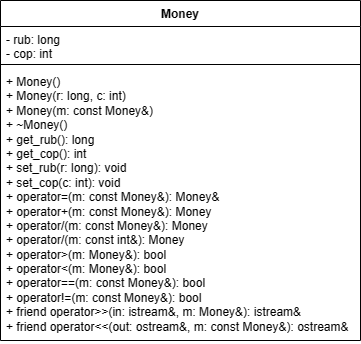

The diagram above was exported from draw.io. Its source (the exported page's mxGraphModel, read from the mxfile embedded in the PNG):
<mxGraphModel dx="1619" dy="788" grid="1" gridSize="10" guides="1" tooltips="1" connect="1" arrows="1" fold="1" page="1" pageScale="1" pageWidth="827" pageHeight="1169" math="0" shadow="0">
  <root>
    <mxCell id="0" />
    <mxCell id="1" parent="0" />
    <mxCell id="HAVfuTDnpISGW841NTCe-1" value="Money" style="swimlane;fontStyle=1;align=center;verticalAlign=top;childLayout=stackLayout;horizontal=1;startSize=26;horizontalStack=0;resizeParent=1;resizeParentMax=0;resizeLast=0;collapsible=1;marginBottom=0;whiteSpace=wrap;html=1;" vertex="1" parent="1">
      <mxGeometry x="40" y="80" width="360" height="340" as="geometry" />
    </mxCell>
    <mxCell id="HAVfuTDnpISGW841NTCe-2" value="- rub: long&lt;br&gt;- cop: int" style="text;strokeColor=none;fillColor=none;align=left;verticalAlign=top;spacingLeft=4;spacingRight=4;overflow=hidden;rotatable=0;points=[[0,0.5],[1,0.5]];portConstraint=eastwest;whiteSpace=wrap;html=1;" vertex="1" parent="HAVfuTDnpISGW841NTCe-1">
      <mxGeometry y="26" width="360" height="34" as="geometry" />
    </mxCell>
    <mxCell id="HAVfuTDnpISGW841NTCe-3" value="" style="line;strokeWidth=1;fillColor=none;align=left;verticalAlign=middle;spacingTop=-1;spacingLeft=3;spacingRight=3;rotatable=0;labelPosition=right;points=[];portConstraint=eastwest;strokeColor=inherit;" vertex="1" parent="HAVfuTDnpISGW841NTCe-1">
      <mxGeometry y="60" width="360" height="8" as="geometry" />
    </mxCell>
    <mxCell id="HAVfuTDnpISGW841NTCe-4" value="&lt;div&gt;+ Money()&lt;/div&gt;&lt;div&gt;&lt;span style=&quot;background-color: initial;&quot;&gt;+ Money(r: long, c: int)&lt;/span&gt;&lt;/div&gt;&lt;div&gt;&lt;span style=&quot;&quot;&gt;&lt;/span&gt;&lt;/div&gt;&lt;div&gt;&lt;span style=&quot;&quot;&gt;+ Money(m: const Money&amp;amp;)&lt;/span&gt;&lt;/div&gt;&lt;div&gt;&lt;span style=&quot;&quot;&gt;+ ~Money()&lt;/span&gt;&lt;/div&gt;&lt;div&gt;&lt;div&gt;+ get_rub(): long&lt;/div&gt;&lt;div&gt;&lt;span style=&quot;&quot;&gt;+ &lt;/span&gt;get_cop(): int&lt;/div&gt;&lt;div&gt;+ set_rub(r: long): void&lt;/div&gt;&lt;div&gt;+ set_cop(c: int): void&lt;/div&gt;&lt;/div&gt;&lt;div&gt;&lt;span style=&quot;background-color: initial;&quot;&gt;+ operator=(m: const Money&amp;amp;): Money&amp;amp;&lt;/span&gt;&lt;/div&gt;&lt;div&gt;&lt;span style=&quot;&quot;&gt;+ operator+(m: const Money&amp;amp;): Money&lt;/span&gt;&lt;/div&gt;&lt;div&gt;&lt;div&gt;+ operator/(m: const Money&amp;amp;): Money&lt;/div&gt;&lt;div&gt;&lt;span style=&quot;&quot;&gt;+ &lt;/span&gt;operator/(m: const int&amp;amp;): Money&lt;/div&gt;&lt;/div&gt;&lt;div&gt;&lt;span style=&quot;&quot;&gt;+ operator&amp;gt;(m: Money&amp;amp;): bool&lt;/span&gt;&lt;/div&gt;&lt;div&gt;&lt;span style=&quot;&quot;&gt;+ operator&amp;lt;(m: Money&amp;amp;): bool&lt;/span&gt;&lt;/div&gt;&lt;div&gt;&lt;span style=&quot;&quot;&gt;+ operator==(m: const Money&amp;amp;): bool&lt;/span&gt;&lt;/div&gt;&lt;div&gt;+ operator!=(m: const Money&amp;amp;): bool&lt;span style=&quot;&quot;&gt;&lt;br&gt;&lt;/span&gt;&lt;/div&gt;&lt;div&gt;&lt;span style=&quot;&quot;&gt;+ friend operator&amp;gt;&amp;gt;(in: istream&amp;amp;, m: Money&amp;amp;): istream&amp;amp;&lt;/span&gt;&lt;/div&gt;&lt;div&gt;&lt;span style=&quot;&quot;&gt;+ friend operator&amp;lt;&amp;lt;(out: ostream&amp;amp;, m: const Money&amp;amp;): ostream&amp;amp;&lt;/span&gt;&lt;/div&gt;" style="text;strokeColor=none;fillColor=none;align=left;verticalAlign=top;spacingLeft=4;spacingRight=4;overflow=hidden;rotatable=0;points=[[0,0.5],[1,0.5]];portConstraint=eastwest;whiteSpace=wrap;html=1;" vertex="1" parent="HAVfuTDnpISGW841NTCe-1">
      <mxGeometry y="68" width="360" height="272" as="geometry" />
    </mxCell>
  </root>
</mxGraphModel>